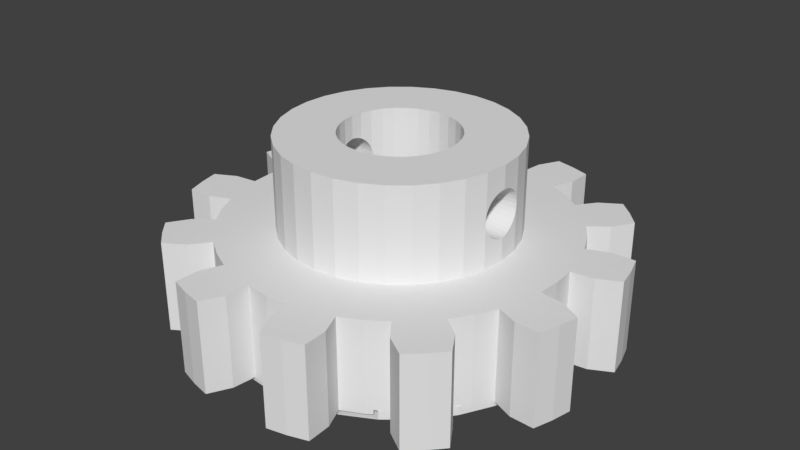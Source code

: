 # Source: rueda17_v1.blend  (saved by Blender 2.78.0; exported with 4.5.12 LTS)
import bpy
from mathutils import Matrix  # noqa: F401  (used for matrix-valued properties, if any)

bpy.ops.wm.read_factory_settings(use_empty=True)
scene = bpy.context.scene
scene.name = 'Scene'

# ---- collections
col_collection_1 = bpy.data.collections.new('Collection 1'); scene.collection.children.link(col_collection_1)

# ---- world
world_world = bpy.data.worlds.new('World'); scene.world = world_world
world_world.color = (0.05088, 0.05088, 0.05088)
world_world.use_sun_shadow = False
world_world.sun_shadow_jitter_overblur = 0.0
world_world.cycles.sampling_method = 'MANUAL'

# ---- meshes
me_gear = bpy.data.meshes.new('Gear')
me_gear.from_pydata([(0.0, 7.5, -2.2), (4.592e-16, 7.5, -2.0), (0.9748, 7.404, -2.0), (1.3, 7.372, -2.0), (1.463, 7.356, -2.0), (1.463, 7.356, -2.2), (2.452, -0.4877, -2.2), (2.5, 1.887e-07, -2.2), (2.452, 0.4877, -2.2), (2.31, 0.9567, -2.2), (2.079, 1.389, -2.2), (1.768, 1.768, -2.2), (1.389, 2.079, -2.2), (0.9567, 2.31, -2.2), (0.4877, 2.452, -2.2), (0.0, 2.5, -2.2), (-0.4877, 2.452, -2.2), (-0.9567, 2.31, -2.2), (-1.389, 2.079, -2.2), (-1.768, 1.768, -2.2), (-2.079, 1.389, -2.2), (-2.31, 0.9567, -2.2), (-2.452, 0.4877, -2.2), (-2.5, 2.414e-06, -2.2), (-7.5, 7.242e-06, -2.2), (-7.356, 1.463, -2.2), (-6.929, 2.87, -2.2), (-6.236, 4.167, -2.2), (-5.303, 5.303, -2.2), (-4.167, 6.236, -2.2), (-2.87, 6.929, -2.2), (-1.463, 7.356, -2.2), (2.87, 6.929, -2.2), (4.167, 6.236, -2.2), (5.303, 5.303, -2.2), (6.236, 4.167, -2.2), (6.929, 2.87, -2.2), (0.4877, -2.452, -2.2), (0.9567, -2.31, -2.2), (1.389, -2.079, -2.2), (1.768, -1.768, -2.2), (2.079, -1.389, -2.2), (2.31, -0.9567, -2.2), (7.356, 1.463, -2.2), (7.5, 5.662e-07, -2.2), (7.356, -1.463, -2.2), (6.929, -2.87, -2.2), (6.236, -4.167, -2.2), (5.303, -5.303, -2.2), (4.167, -6.236, -2.2), (2.87, -6.929, -2.2), (1.463, -7.356, -2.2), (-2.444e-06, -7.5, -2.2), (-1.463, -7.356, -2.2), (-2.87, -6.929, -2.2), (-4.167, -6.236, -2.2), (-5.303, -5.303, -2.2), (-6.236, -4.167, -2.2), (-6.929, -2.87, -2.2), (-7.356, -1.463, -2.2), (-2.452, -0.4877, -2.2), (-2.31, -0.9567, -2.2), (-2.079, -1.389, -2.2), (-1.768, -1.768, -2.2), (-1.389, -2.079, -2.2), (-0.9567, -2.31, -2.2), (-0.4877, -2.452, -2.2), (-8.146e-07, -2.5, -2.2), (-1.463, 7.356, -2.0), (-1.3, 7.372, -2.0), (-0.9748, 7.404, -2.0), (0.9789, 7.436, -2.0), (2.2, 8.21, -2.0), (1.941, 7.244, -2.0), (1.62, 7.308, -2.0), (1.109, 8.427, -2.0), (1.933, 7.213, -2.0), (2.87, 6.929, -2.0), (3.734, 6.467, -2.0), (4.022, 6.313, -2.0), (4.022, 6.313, -1.8), (4.167, 6.236, -1.8), (4.293, 6.132, -1.8), (4.293, 6.132, -2.0), (4.546, 5.925, -2.0), (5.303, 5.303, -2.0), (5.925, 4.546, -2.0), (6.132, 4.293, -2.0), (6.132, 4.293, -1.8), (6.236, 4.167, -1.8), (6.313, 4.022, -1.8), (6.313, 4.022, -2.0), (6.467, 3.734, -2.0), (6.929, 2.87, -2.0), (7.213, 1.933, -2.0), (7.308, 1.62, -2.0), (7.356, 1.463, -2.0), (7.372, 1.3, -2.0), (7.404, 0.9748, -2.0), (7.5, 0.0, -2.0), (7.404, -0.9748, -2.0), (7.372, -1.3, -2.0), (7.356, -1.463, -2.0), (7.308, -1.62, -2.0), (7.213, -1.933, -2.0), (6.929, -2.87, -2.0), (6.467, -3.734, -2.0), (6.313, -4.022, -2.0), (6.313, -4.022, -1.8), (6.236, -4.167, -1.8), (6.132, -4.293, -1.8), (6.132, -4.293, -2.0), (5.925, -4.546, -2.0), (5.303, -5.303, -2.0), (4.546, -5.925, -2.0), (4.293, -6.132, -2.0), (4.293, -6.132, -1.8), (4.167, -6.236, -1.8), (4.022, -6.313, -1.8), (4.022, -6.313, -2.0), (3.734, -6.467, -2.0), (2.87, -6.929, -1.8), (2.87, -6.929, -2.0), (1.933, -7.213, -2.0), (1.62, -7.308, -2.0), (1.463, -7.356, -2.0), (1.3, -7.372, -2.0), (0.9748, -7.404, -2.0), (-2.439e-06, -7.5, -2.0), (-0.9748, -7.404, -2.0), (-1.3, -7.372, -2.0), (-1.463, -7.356, -2.0), (-1.62, -7.308, -2.0), (-1.933, -7.213, -2.0), (-2.87, -6.929, -2.0), (-3.734, -6.467, -2.0), (-4.022, -6.313, -2.0), (-4.022, -6.313, -1.8), (-4.167, -6.236, -1.8), (-4.293, -6.132, -1.8), (-4.293, -6.132, -2.0), (-4.546, -5.925, -2.0), (-5.925, -4.546, -2.0), (-6.132, -4.293, -2.0), (-6.132, -4.293, -1.8), (-6.236, -4.167, -1.8), (-6.313, -4.022, -1.8), (-6.313, -4.022, -2.0), (-6.467, -3.734, -2.0), (-7.213, -1.933, -2.0), (-7.308, -1.62, -2.0), (-7.356, -1.463, -2.0), (-7.372, -1.3, -2.0), (-7.404, -0.9748, -2.0), (-7.5, 9.185e-16, -2.0), (-7.5, 4.348e-06, -1.8), (-7.404, 0.9748, -2.0), (-7.372, 1.3, -2.0), (-7.356, 1.463, -2.0), (-7.308, 1.62, -2.0), (-7.213, 1.933, -2.0), (-6.467, 3.734, -2.0), (-6.313, 4.022, -2.0), (-6.313, 4.022, -1.8), (-6.236, 4.167, -1.8), (-6.132, 4.293, -1.8), (-6.132, 4.293, -2.0), (-5.925, 4.546, -2.0), (-5.303, 5.303, -2.0), (-4.546, 5.925, -2.0), (-4.293, 6.132, -2.0), (-4.293, 6.132, -1.8), (-4.167, 6.236, -1.8), (-4.022, 6.313, -1.8), (-4.022, 6.313, -2.0), (-3.734, 6.467, -2.0), (-2.87, 6.929, -2.0), (-1.933, 7.213, -2.0), (-1.62, 7.308, -2.0), (-1.109, 8.427, -2.0), (-0.9789, 7.436, -2.0), (-1.941, 7.244, -2.0), (-2.2, 8.21, -2.0), (0.0, 7.5, -1.8), (4.592e-16, 7.5, 2.0), (0.9789, 7.436, 2.0), (2.459, 9.176, -2.0), (1.6, 9.364, -2.0), (3.253, 7.853, -2.0), (1.109, 8.427, 2.0), (3.75, 6.495, -2.0), (4.566, 5.95, -2.0), (3.75, 6.495, 2.0), (4.566, 5.95, 2.0), (5.95, 4.566, -2.0), (6.495, 3.75, 2.0), (6.495, 3.75, -2.0), (5.95, 4.566, 2.0), (7.244, 1.941, -2.0), (8.427, 1.109, -2.0), (7.436, 0.9789, -2.0), (8.21, 2.2, -2.0), (7.5, 2.72e-09, -1.8), (7.436, -0.9789, -2.0), (8.21, -2.2, -2.0), (7.244, -1.941, -2.0), (8.427, -1.109, -2.0), (7.853, -3.253, -2.0), (6.495, -3.75, -2.0), (5.95, -4.566, -2.0), (6.495, -3.75, 2.0), (5.95, -4.566, 2.0), (4.566, -5.95, -2.0), (3.75, -6.495, 2.0), (3.75, -6.495, -2.0), (4.566, -5.95, 2.0), (2.87, -6.929, 2.0), (3.253, -7.853, 2.0), (3.253, -7.853, -2.0), (2.2, -8.21, -2.0), (1.941, -7.244, -2.0), (1.109, -8.427, -2.0), (0.9789, -7.436, -2.0), (-0.9789, -7.436, -2.0), (-2.2, -8.21, -2.0), (-1.941, -7.244, -2.0), (-1.109, -8.427, -2.0), (-3.75, -6.495, -2.0), (-4.566, -5.95, -2.0), (-3.75, -6.495, 2.0), (-4.566, -5.95, 2.0), (-5.303, -5.303, -2.0), (-5.95, -4.566, -2.0), (-6.495, -3.75, 2.0), (-6.495, -3.75, -2.0), (-5.95, -4.566, 2.0), (-6.929, -2.87, -2.0), (-8.21, -2.2, -2.0), (-7.244, -1.941, -2.0), (-7.853, -3.253, -2.0), (-8.427, -1.109, -2.0), (-7.436, -0.9789, -2.0), (-7.436, 0.9789, -2.0), (-7.5, 9.185e-16, 2.0), (-7.436, 0.9789, 2.0), (-8.21, 2.2, -2.0), (-7.244, 1.941, -2.0), (-8.427, 1.109, -2.0), (-6.929, 2.87, -2.0), (-6.495, 3.75, -2.0), (-5.95, 4.566, -2.0), (-6.495, 3.75, 2.0), (-5.95, 4.566, 2.0), (-5.174, 6.744, -2.0), (-4.566, 5.95, -2.0), (-6.01, 6.01, -2.0), (-3.75, 6.495, 2.0), (-3.75, 6.495, -2.0), (-4.566, 5.95, 2.0), (-3.253, 7.853, -2.0), (-1.6, 9.364, -2.0), (-2.459, 9.176, -2.0), (-0.9789, 7.436, 2.0), (-1.109, 8.427, 2.0), (0.6498, 4.936, 2.0), (1.531e-16, 5.0, 2.0), (2.459, 9.176, 2.0), (1.6, 9.364, 2.0), (3.297, 8.91, -2.0), (2.87, 6.929, 2.0), (3.253, 7.853, 2.0), (1.941, 7.244, 2.0), (2.2, 8.21, 2.0), (5.174, 6.744, 2.0), (5.174, 6.744, -2.0), (2.489, 4.312, 2.0), (2.778, 4.157, 2.0), (3.031, 3.95, 2.0), (6.01, 6.01, -2.0), (6.744, 5.174, -2.0), (4.312, 2.489, 2.0), (3.95, 3.031, 2.0), (4.157, 2.778, 2.0), (6.929, 2.87, 2.0), (6.744, 5.174, 2.0), (7.853, 3.253, -2.0), (9.364, 1.6, -2.0), (9.176, 2.459, -2.0), (7.436, 0.9789, 2.0), (8.427, 1.109, 2.0), (7.5, 0.0, 2.0), (7.436, -0.9789, 2.0), (9.176, -2.459, -2.0), (9.364, -1.6, -2.0), (8.427, -1.109, 2.0), (8.91, -3.297, -2.0), (6.929, -2.87, 2.0), (6.929, -2.87, -1.8), (7.853, -3.253, 2.0), (6.744, -5.174, 2.0), (6.744, -5.174, -2.0), (4.312, -2.489, 2.0), (4.157, -2.778, 2.0), (3.95, -3.031, 2.0), (6.01, -6.01, -2.0), (5.174, -6.744, -2.0), (2.489, -4.312, 2.0), (3.031, -3.95, 2.0), (2.778, -4.157, 2.0), (5.174, -6.744, 2.0), (1.941, -7.244, 2.0), (2.2, -8.21, 2.0), (3.297, -8.91, 2.0), (3.297, -8.91, -2.0), (2.459, -9.176, -2.0), (1.6, -9.364, -2.0), (0.9789, -7.436, 2.0), (1.109, -8.427, 2.0), (-1.378e-15, -7.5, 2.0), (-2.444e-06, -7.5, -1.8), (-0.9789, -7.436, 2.0), (-2.459, -9.176, -2.0), (-1.6, -9.364, -2.0), (-3.253, -7.853, -2.0), (-1.109, -8.427, 2.0), (-2.87, -6.929, 2.0), (-2.87, -6.929, -1.8), (-5.174, -6.744, 2.0), (-5.174, -6.744, -2.0), (-2.489, -4.312, 2.0), (-2.778, -4.157, 2.0), (-3.031, -3.95, 2.0), (-6.01, -6.01, -2.0), (-6.744, -5.174, -2.0), (-4.312, -2.489, 2.0), (-3.95, -3.031, 2.0), (-4.157, -2.778, 2.0), (-6.929, -2.87, 2.0), (-6.744, -5.174, 2.0), (-9.176, -2.459, -2.0), (-8.91, -3.297, -2.0), (-7.853, -3.253, 2.0), (-9.364, -1.6, -2.0), (-7.436, -0.9789, 2.0), (-8.427, -1.109, 2.0), (-8.427, 1.109, 2.0), (-5.0, 6.123e-16, 2.0), (-4.936, 0.6498, 2.0), (-9.176, 2.459, -2.0), (-9.364, 1.6, -2.0), (-7.853, 3.253, -2.0), (-6.929, 2.87, 2.0), (-6.929, 2.87, -1.8), (-6.744, 5.174, 2.0), (-6.744, 5.174, -2.0), (-4.312, 2.489, 2.0), (-4.157, 2.778, 2.0), (-3.95, 3.031, 2.0), (-6.068, 7.31, -2.0), (-6.718, 6.718, -2.0), (-5.174, 6.744, 2.0), (-2.489, 4.312, 2.0), (-3.031, 3.95, 2.0), (-2.778, 4.157, 2.0), (-2.87, 6.929, 2.0), (-3.297, 8.91, -2.0), (-3.253, 7.853, 2.0), (-1.6, 9.364, 2.0), (-2.459, 9.176, 2.0), (-2.2, 8.21, 2.0), (-1.941, 7.244, 2.0), (-0.6498, 4.936, 2.0), (0.0, 5.0, 6.0), (0.9755, 4.904, 6.0), (0.9755, 4.904, 2.0), (1.289, 4.809, 2.0), (3.297, 8.91, 2.0), (1.913, 4.619, 2.0), (5.303, 5.303, 2.0), (6.01, 6.01, 2.0), (6.068, 7.31, 2.0), (6.068, 7.31, -2.0), (3.536, 3.536, 2.0), (1.913, 4.619, 6.0), (2.778, 4.157, 6.0), (3.536, 3.536, 6.0), (6.718, 6.718, -2.0), (7.31, 6.068, -2.0), (4.157, 2.778, 6.0), (4.619, 1.913, 6.0), (4.619, 1.913, 2.0), (7.853, 3.253, 2.0), (7.31, 6.068, 2.0), (8.91, 3.297, -2.0), (9.364, 1.6, 2.0), (9.176, 2.459, 2.0), (8.21, 2.2, 2.0), (7.244, 1.941, 2.0), (5.0, 0.0, 2.0), (4.936, 0.6498, 2.0), (4.936, -0.6498, 2.0), (9.176, -2.459, 2.0), (9.364, -1.6, 2.0), (7.244, -1.941, 2.0), (8.21, -2.2, 2.0), (8.91, -3.297, 2.0), (4.619, -1.913, 2.0), (5.303, -5.303, 2.0), (6.01, -6.01, 2.0), (7.31, -6.068, 2.0), (7.31, -6.068, -2.0), (3.536, -3.536, 2.0), (4.619, -1.913, 6.0), (4.157, -2.778, 6.0), (3.536, -3.536, 6.0), (6.718, -6.718, -2.0), (6.068, -7.31, -2.0), (2.778, -4.157, 6.0), (1.913, -4.619, 6.0), (1.913, -4.619, 2.0), (6.068, -7.31, 2.0), (1.289, -4.809, 2.0), (2.459, -9.176, 2.0), (1.6, -9.364, 2.0), (0.6498, -4.936, 2.0), (-1.629e-06, -5.0, 2.0), (-0.6498, -4.936, 2.0), (-2.459, -9.176, 2.0), (-1.6, -9.364, 2.0), (-3.297, -8.91, -2.0), (-3.253, -7.853, 2.0), (-1.941, -7.244, 2.0), (-2.2, -8.21, 2.0), (-1.913, -4.619, 2.0), (-5.303, -5.303, 2.0), (-6.01, -6.01, 2.0), (-6.068, -7.31, 2.0), (-6.068, -7.31, -2.0), (-3.536, -3.536, 2.0), (-1.913, -4.619, 6.0), (-2.778, -4.157, 6.0), (-3.536, -3.536, 6.0), (-6.718, -6.718, -2.0), (-7.31, -6.068, -2.0), (-4.157, -2.778, 6.0), (-4.619, -1.913, 6.0), (-4.619, -1.913, 2.0), (-7.31, -6.068, 2.0), (-9.176, -2.459, 2.0), (-8.91, -3.297, 2.0), (-7.244, -1.941, 2.0), (-8.21, -2.2, 2.0), (-9.364, -1.6, 2.0), (-4.936, -0.6498, 2.0), (-7.244, 1.941, 2.0), (-8.21, 2.2, 2.0), (-9.364, 1.6, 2.0), (-4.809, 1.289, 2.0), (-4.904, 0.9755, 2.0), (-4.904, -0.9754, 2.0), (-4.904, -0.9754, 3.787), (-4.909, -0.9239, 3.617), (-4.918, -0.8315, 3.444), (-4.93, -0.7071, 3.293), (-4.945, -0.5556, 3.169), (-4.962, -0.3827, 3.076), (-4.981, -0.1951, 3.019), (-5.0, 7.55e-08, 3.0), (-4.981, 0.1951, 3.019), (-4.962, 0.3827, 3.076), (-4.945, 0.5556, 3.169), (-4.93, 0.7071, 3.293), (-4.918, 0.8315, 3.444), (-4.909, 0.9239, 3.617), (-4.904, 0.9755, 3.787), (-9.176, 2.459, 2.0), (-8.91, 3.297, -2.0), (-7.853, 3.253, 2.0), (-4.619, 1.913, 2.0), (-5.303, 5.303, 2.0), (-6.01, 6.01, 2.0), (-7.31, 6.068, 2.0), (-7.31, 6.068, -2.0), (-3.536, 3.536, 2.0), (-4.619, 1.913, 6.0), (-4.157, 2.778, 6.0), (-3.536, 3.536, 6.0), (-6.068, 7.31, 2.0), (-6.718, 6.718, 2.0), (-2.778, 4.157, 6.0), (-1.913, 4.619, 6.0), (-1.913, 4.619, 2.0), (-3.297, 8.91, 2.0), (-1.289, 4.809, 2.0), (-0.9754, 4.904, 2.0), (-0.9754, 4.904, 6.0), (0.4877, -2.452, 6.0), (-8.146e-07, -2.5, 6.0), (-1.629e-06, -5.0, 6.0), (0.9755, -4.904, 6.0), (4.904, -0.9755, 6.0), (5.0, 3.775e-07, 6.0), (4.904, 0.9755, 6.0), (0.0, 2.5, 6.0), (0.4877, 2.452, 6.0), (0.9567, 2.31, 6.0), (1.389, 2.079, 6.0), (1.768, 1.768, 6.0), (2.079, 1.389, 6.0), (2.31, 0.9567, 6.0), (2.452, 0.4877, 6.0), (2.5, 1.887e-07, 6.0), (2.452, -0.4877, 6.0), (2.31, -0.9567, 6.0), (2.079, -1.389, 6.0), (1.768, -1.768, 6.0), (1.389, -2.079, 6.0), (0.9567, -2.31, 6.0), (6.718, 6.718, 2.0), (4.904, 0.9755, 4.213), (4.902, 0.9808, 4.195), (4.896, 1.0, 4.0), (4.902, 0.9808, 3.805), (4.904, 0.9755, 3.787), (4.904, 0.9755, 2.0), (4.809, 1.289, 2.0), (8.91, 3.297, 2.0), (5.0, 3.775e-07, 3.0), (4.981, -0.1951, 3.019), (4.962, -0.3827, 3.076), (4.945, -0.5556, 3.169), (4.93, -0.7071, 3.293), (4.918, -0.8315, 3.444), (4.909, -0.9239, 3.617), (4.904, -0.9755, 3.787), (4.904, -0.9755, 2.0), (4.909, 0.9239, 3.617), (4.918, 0.8315, 3.444), (4.93, 0.7071, 3.293), (4.945, 0.5556, 3.169), (4.962, 0.3827, 3.076), (4.981, 0.1951, 3.019), (4.809, -1.289, 2.0), (6.718, -6.718, 2.0), (4.902, -0.9808, 3.805), (4.896, -1.0, 4.0), (4.902, -0.9808, 4.195), (4.904, -0.9755, 4.213), (0.9755, -4.904, 2.0), (-1.289, -4.809, 2.0), (-0.9755, -4.904, 2.0), (-0.9755, -4.904, 6.0), (-3.297, -8.91, 2.0), (-6.718, -6.718, 2.0), (-0.4877, -2.452, 6.0), (-0.9567, -2.31, 6.0), (-1.389, -2.079, 6.0), (-1.768, -1.768, 6.0), (-2.079, -1.389, 6.0), (-2.31, -0.9567, 6.0), (-2.452, -0.4877, 6.0), (-2.5, 2.414e-06, 6.0), (-2.452, 0.4877, 6.0), (-2.31, 0.9567, 6.0), (-2.079, 1.389, 6.0), (-1.768, 1.768, 6.0), (-1.389, 2.079, 6.0), (-0.9567, 2.31, 6.0), (-0.4877, 2.452, 6.0), (-4.904, 0.9755, 6.0), (-5.0, 4.828e-06, 6.0), (-4.904, -0.9754, 6.0), (-4.904, -0.9754, 4.213), (-4.902, -0.9808, 4.195), (-4.896, -1.0, 4.0), (-4.902, -0.9808, 3.805), (-4.809, -1.289, 2.0), (-4.902, 0.9808, 3.805), (-4.896, 1.0, 4.0), (-4.902, 0.9808, 4.195), (-4.904, 0.9755, 4.213), (-2.297, -0.9808, 3.805), (-2.31, -0.9567, 3.726), (-2.32, -0.9239, 3.617), (-2.348, -0.8315, 3.444), (-2.385, -0.7071, 3.293), (-2.431, -0.5556, 3.169), (-2.462, -0.3827, 3.076), (-2.481, -0.1951, 3.019), (-2.5, 7.55e-08, 3.0), (-2.481, 0.1951, 3.019), (-2.462, 0.3827, 3.076), (-2.452, 0.4877, 3.132), (-2.431, 0.5556, 3.169), (-2.385, 0.7071, 3.293), (-2.348, 0.8315, 3.444), (-2.32, 0.9239, 3.617), (-2.31, 0.9567, 3.726), (-2.297, 0.9808, 3.805), (-8.91, 3.297, 2.0), (5.0, 3.775e-07, 5.0), (4.909, -0.9239, 4.383), (4.918, -0.8315, 4.556), (4.93, -0.7071, 4.707), (4.945, -0.5556, 4.831), (4.962, -0.3827, 4.924), (4.981, -0.1951, 4.981), (4.981, 0.1951, 4.981), (4.962, 0.3827, 4.924), (4.945, 0.5556, 4.831), (4.93, 0.7071, 4.707), (4.918, 0.8315, 4.556), (4.909, 0.9239, 4.383), (2.297, 0.9808, 4.195), (2.32, 0.9239, 4.383), (2.31, 0.9567, 4.274), (2.287, 1.0, 4.0), (2.297, 0.9808, 3.805), (2.32, 0.9239, 3.617), (2.31, 0.9567, 3.726), (2.481, -0.1951, 3.019), (2.5, 1.321e-07, 3.0), (2.462, -0.3827, 3.076), (2.385, -0.7071, 3.293), (2.431, -0.5556, 3.169), (2.348, -0.8315, 3.444), (2.32, -0.9239, 3.617), (2.297, -0.9808, 3.805), (2.31, -0.9567, 3.726), (2.348, 0.8315, 3.444), (2.385, 0.7071, 3.293), (2.431, 0.5556, 3.169), (2.462, 0.3827, 3.076), (2.452, 0.4877, 3.132), (2.481, 0.1951, 3.019), (2.287, -1.0, 4.0), (2.297, -0.9808, 4.195), (2.32, -0.9239, 4.383), (2.31, -0.9567, 4.274), (-4.909, 0.9239, 4.383), (-4.918, 0.8315, 4.556), (-4.93, 0.7071, 4.707), (-4.945, 0.5556, 4.831), (-4.962, 0.3827, 4.924), (-4.981, 0.1951, 4.981), (-5.0, 9.656e-07, 5.0), (-4.981, -0.1951, 4.981), (-4.962, -0.3827, 4.924), (-4.945, -0.5556, 4.831), (-4.93, -0.7071, 4.707), (-4.918, -0.8315, 4.556), (-4.909, -0.9239, 4.383), (-2.32, -0.9239, 4.383), (-2.31, -0.9567, 4.274), (-2.297, -0.9808, 4.195), (-2.287, -1.0, 4.0), (-2.287, 1.0, 4.0), (-2.297, 0.9808, 4.195), (-2.452, -0.4877, 3.132), (2.348, -0.8315, 4.556), (2.385, -0.7071, 4.707), (2.431, -0.5556, 4.831), (2.462, -0.3827, 4.924), (2.481, -0.1951, 4.981), (2.481, 0.1951, 4.981), (2.462, 0.3827, 4.924), (2.385, 0.7071, 4.707), (2.431, 0.5556, 4.831), (2.348, 0.8315, 4.556), (2.452, -0.4877, 3.132), (-2.32, 0.9239, 4.383), (-2.348, 0.8315, 4.556), (-2.385, 0.7071, 4.707), (-2.431, 0.5556, 4.831), (-2.462, 0.3827, 4.924), (-2.481, 0.1951, 4.981), (-2.5, 9.656e-07, 5.0), (-2.481, -0.1951, 4.981), (-2.462, -0.3827, 4.924), (-2.431, -0.5556, 4.831), (-2.385, -0.7071, 4.707), (-2.348, -0.8315, 4.556), (-2.31, 0.9567, 4.274), (2.452, -0.4877, 4.868), (2.5, 1.887e-07, 5.0), (2.452, 0.4877, 4.868), (-2.452, 0.4877, 4.868), (-2.452, -0.4877, 4.868), (0.4877, -2.452, -1.8), (0.9567, -2.31, -1.8), (-8.146e-07, -2.5, -1.8), (0.4877, 2.452, -1.8), (0.0, 2.5, -1.8), (0.9567, 2.31, -1.8), (1.389, 2.079, -1.8), (1.768, 1.768, -1.8), (2.079, 1.389, -1.8), (2.31, 0.9567, -1.8), (2.079, -1.389, -1.8), (2.31, -0.9567, -1.8), (1.768, -1.768, -1.8), (1.389, -2.079, -1.8), (-0.4877, -2.452, -1.8), (-0.9567, -2.31, -1.8), (-1.389, -2.079, -1.8), (-1.768, -1.768, -1.8), (-2.079, -1.389, -1.8), (-2.31, -0.9567, -1.8), (-2.31, 0.9567, -1.8), (-2.079, 1.389, -1.8), (-1.768, 1.768, -1.8), (-1.389, 2.079, -1.8), (-0.9567, 2.31, -1.8), (-0.4877, 2.452, -1.8), (2.452, 0.4877, -1.8), (2.452, -0.4877, -1.8), (-2.452, -0.4877, -1.8), (-2.452, 0.4877, -1.8), (2.5, 1.865e-07, -1.8), (-2.5, 2.414e-06, -1.8)], [], [(0, 1, 2, 3, 4, 5), (6, 7, 8, 9, 10, 11, 12, 13, 14, 15, 16, 17, 18, 19, 20, 21, 22, 23, 24, 25, 26, 27, 28, 29, 30, 31, 0, 5, 32, 33, 34, 35, 36), (37, 38, 39, 40, 41, 42, 6, 36, 43, 44, 45, 46, 47, 48, 49, 50, 51, 52, 53, 54, 55, 56, 57, 58, 59, 24, 23, 60, 61, 62, 63, 64, 65, 66, 67), (31, 68, 69, 70, 1, 0), (1, 71, 2), (2, 71, 3), (72, 73, 74, 4, 3, 71, 75), (5, 4, 74, 76, 77, 32), (32, 77, 78, 79, 80, 81, 33), (33, 81, 82, 83, 84, 85, 34), (34, 85, 86, 87, 88, 89, 35), (35, 89, 90, 91, 92, 93, 36), (36, 93, 94, 95, 96, 43), (43, 96, 97, 98, 99, 44), (44, 99, 100, 101, 102, 45), (45, 102, 103, 104, 105, 46), (46, 105, 106, 107, 108, 109, 47), (47, 109, 110, 111, 112, 113, 48), (48, 113, 114, 115, 116, 117, 49), (50, 122, 123, 124, 125, 51), (51, 125, 126, 127, 128, 52), (52, 128, 129, 130, 131, 53), (53, 131, 132, 133, 134, 54), (54, 134, 135, 136, 137, 138, 55), (55, 138, 139, 140, 141, 231, 56), (56, 231, 142, 143, 144, 145, 57), (57, 145, 146, 147, 148, 236, 58), (58, 236, 149, 150, 151, 59), (59, 151, 152, 153, 154, 155, 24), (24, 155, 154, 156, 157, 158, 25), (25, 158, 159, 160, 248, 26), (26, 248, 161, 162, 163, 164, 27), (27, 164, 165, 166, 167, 168, 28), (28, 168, 169, 170, 171, 172, 29), (29, 172, 173, 174, 175, 176, 30), (30, 176, 177, 178, 68, 31), (179, 180, 69, 68, 178, 181, 182), (180, 70, 69), (70, 180, 1), (71, 1, 183, 184, 185), (186, 72, 75, 187), (188, 77, 73, 72), (73, 76, 74), (189, 75, 71, 185), (76, 73, 77), (77, 190, 78), (78, 190, 79), (191, 83, 82, 80, 79, 190, 192, 193), (82, 81, 80), (83, 191, 84), (84, 191, 85), (85, 194, 86), (86, 194, 87), (195, 196, 91, 90, 88, 87, 194, 197), (90, 89, 88), (196, 92, 91), (92, 196, 93), (93, 198, 94), (94, 198, 95), (199, 200, 97, 96, 95, 198, 201), (200, 98, 97), (98, 200, 99), (99, 203, 100), (100, 203, 101), (204, 205, 103, 102, 101, 203, 206), (205, 104, 103), (104, 205, 105), (207, 105, 205, 204), (105, 208, 106), (106, 208, 107), (209, 111, 110, 108, 107, 208, 210, 211), (110, 109, 108), (111, 209, 112), (112, 209, 113), (113, 212, 114), (114, 212, 115), (213, 214, 119, 118, 116, 115, 212, 215), (118, 117, 116), (214, 120, 119), (120, 214, 122), (122, 214, 213, 216, 121), (217, 218, 122, 121, 216), (219, 220, 122, 218), (122, 220, 123), (123, 220, 124), (221, 222, 126, 125, 124, 220, 219), (222, 127, 126), (127, 222, 128), (128, 223, 129), (129, 223, 130), (224, 225, 132, 131, 130, 223, 226), (225, 133, 132), (133, 225, 134), (227, 135, 134), (135, 227, 136), (228, 140, 139, 137, 136, 227, 229, 230), (139, 138, 137), (140, 228, 141), (141, 228, 231), (232, 142, 231), (142, 232, 143), (233, 234, 147, 146, 144, 143, 232, 235), (146, 145, 144), (234, 148, 147), (148, 234, 236), (238, 149, 236), (149, 238, 150), (240, 241, 152, 151, 150, 238, 237), (241, 153, 152), (153, 241, 154), (154, 242, 156), (156, 242, 157), (245, 246, 159, 158, 157, 242, 247), (246, 160, 159), (160, 246, 248), (249, 161, 248), (161, 249, 162), (250, 166, 165, 163, 162, 249, 251, 252), (165, 164, 163), (166, 250, 167), (167, 250, 168), (253, 254, 168, 255), (254, 169, 168), (169, 254, 170), (256, 257, 174, 173, 171, 170, 254, 258), (173, 172, 171), (257, 175, 174), (175, 257, 176), (182, 181, 176, 259), (181, 177, 176), (177, 181, 178), (260, 179, 182, 261), (262, 180, 179, 263), (184, 183, 1, 180, 262), (264, 185, 184, 265), (266, 186, 187, 267), (268, 188, 72, 186), (267, 187, 75, 189), (269, 77, 188, 270), (271, 272, 189, 185), (192, 190, 77, 269), (273, 274, 191, 193), (193, 192, 275, 276, 277), (278, 85, 191, 274), (279, 194, 85, 278), (280, 195, 197, 281, 282), (93, 196, 195, 283), (197, 194, 279, 284), (201, 198, 93, 285), (286, 199, 201, 287), (288, 200, 199, 289), (290, 202, 99, 200, 288), (203, 99, 202, 290, 291), (292, 204, 206, 293), (294, 206, 203, 291), (295, 207, 204, 292), (296, 297, 105, 207, 298), (210, 208, 105, 297, 296), (299, 300, 209, 211), (211, 210, 301, 302, 303), (304, 113, 209, 300), (305, 212, 113, 304), (306, 213, 215, 307, 308), (215, 212, 305, 309), (419, 216, 213, 306), (310, 311, 217, 216), (312, 313, 218, 217), (314, 219, 218, 313), (315, 221, 219, 314), (316, 222, 221, 317), (318, 128, 222, 316), (128, 318, 319), (128, 319, 318, 320, 223), (321, 224, 226, 322), (323, 134, 225, 224), (324, 226, 223, 320), (134, 325, 326), (134, 326, 325, 229, 227), (327, 328, 228, 230), (230, 229, 329, 330, 331), (332, 231, 228, 328), (333, 232, 231, 332), (334, 233, 235, 335, 336), (236, 234, 233, 337), (235, 232, 333, 338), (339, 237, 239, 340), (341, 239, 236, 337), (342, 240, 237, 339), (343, 241, 240, 344), (243, 154, 241, 343), (345, 247, 242, 244), (244, 243, 346, 347), (348, 245, 247, 349), (350, 248, 246, 245), (248, 351, 352), (248, 352, 351, 251, 249), (353, 354, 250, 252), (252, 251, 355, 356, 357), (255, 168, 250, 354), (358, 253, 255, 359), (258, 254, 253, 360), (361, 256, 258, 362, 363), (176, 257, 256, 364), (261, 182, 259, 365), (366, 259, 176, 364), (367, 260, 261, 368), (263, 179, 260, 367), (262, 263, 369, 370), (265, 184, 262, 371), (265, 372, 373, 374, 264), (375, 271, 185, 264, 374), (272, 266, 267, 189), (376, 268, 186, 266), (270, 188, 268, 376), (269, 270, 272, 271), (275, 192, 269, 377), (378, 379, 273, 193), (380, 381, 274, 273), (382, 378, 193, 277), (377, 383, 384, 276, 275), (276, 384, 385, 382, 277), (386, 278, 274, 381), (387, 279, 278, 386), (282, 388, 389, 390, 280), (390, 283, 195, 280), (281, 197, 378, 382), (382, 385, 388, 282, 281), (391, 285, 93, 283), (197, 284, 379, 378), (284, 279, 387, 392), (287, 201, 285, 393), (394, 286, 287, 395), (289, 199, 286, 394), (288, 289, 396, 397), (398, 290, 288, 399), (400, 291, 290, 398), (401, 292, 293, 402), (402, 293, 206, 294), (403, 404, 294, 291), (405, 295, 292, 401), (298, 207, 295, 405), (296, 298, 404, 403), (301, 210, 296, 406), (407, 408, 299, 211), (409, 410, 300, 299), (411, 407, 211, 303), (406, 412, 413, 302, 301), (302, 413, 414, 411, 303), (415, 304, 300, 410), (416, 305, 304, 415), (308, 417, 418, 419, 306), (307, 215, 407, 411), (411, 414, 417, 308, 307), (215, 309, 408, 407), (309, 305, 416, 420), (421, 310, 216, 419), (316, 317, 311, 310), (311, 422, 312, 217), (422, 314, 313, 312), (423, 315, 314, 422), (317, 221, 315, 423), (425, 318, 316, 424), (320, 318, 425, 426), (427, 321, 322, 428), (429, 323, 224, 321), (428, 322, 226, 324), (325, 134, 323, 430), (431, 432, 324, 320), (329, 229, 325, 433), (434, 435, 327, 230), (436, 437, 328, 327), (438, 434, 230, 331), (433, 439, 440, 330, 329), (330, 440, 441, 438, 331), (442, 332, 328, 437), (443, 333, 332, 442), (336, 444, 445, 446, 334), (446, 337, 233, 334), (335, 235, 434, 438), (438, 441, 444, 336, 335), (235, 338, 435, 434), (338, 333, 443, 447), (448, 339, 340, 449), (449, 340, 239, 341), (450, 451, 341, 337), (452, 342, 339, 448), (344, 240, 342, 452), (343, 344, 451, 450), (346, 243, 343, 453), (454, 455, 345, 244), (456, 349, 247, 345), (457, 454, 244, 347, 458), (459, 460, 461, 462, 463, 464, 465, 466, 467, 346, 453), (346, 467, 468, 469, 470, 471, 472, 473, 474, 458, 347), (475, 348, 349, 456), (476, 350, 245, 348), (351, 248, 350, 477), (355, 251, 351, 478), (479, 480, 353, 252), (481, 482, 354, 353), (483, 479, 252, 357), (478, 484, 485, 356, 355), (356, 485, 486, 483, 357), (359, 255, 354, 482), (487, 358, 359, 488), (360, 253, 358, 487), (258, 360, 480, 479), (363, 489, 490, 491, 361), (491, 364, 256, 361), (362, 258, 479, 483), (483, 486, 489, 363, 362), (368, 261, 365, 492), (492, 365, 259, 366), (370, 369, 366, 364), (263, 367, 368, 369), (371, 262, 370, 493, 494), (494, 495, 372, 265, 371), (496, 497, 498, 499, 418, 417, 414, 413, 412, 500, 501, 502, 389, 388, 385, 384, 383, 373, 372, 503, 504, 505, 506, 507, 508, 509, 510, 511, 512, 513, 514, 515, 516, 517), (374, 373, 383, 377, 375), (377, 269, 271, 375), (270, 376, 266, 272), (379, 518, 380, 273), (518, 386, 381, 380), (392, 387, 386, 518), (390, 389, 502, 519, 520, 521, 522, 523, 524, 525), (525, 397, 283, 390), (397, 396, 391, 283), (526, 393, 285, 391), (284, 392, 518, 379), (395, 287, 393, 526), (289, 394, 395, 396), (399, 288, 397, 525, 524), (398, 527, 528, 529, 530, 531, 532, 533, 534, 535, 400), (524, 523, 536, 537, 538, 539, 540, 541, 527, 398, 399), (542, 403, 291, 400, 535), (404, 401, 402, 294), (298, 405, 401, 404), (406, 296, 403, 542), (408, 543, 409, 299), (543, 415, 410, 409), (535, 534, 544, 545, 546, 547, 500, 412, 406, 542), (420, 416, 415, 543), (419, 418, 499, 548, 421), (309, 420, 543, 408), (424, 316, 310, 421, 548), (317, 423, 422, 311), (548, 499, 498, 425, 424), (549, 431, 320, 426, 550), (425, 498, 551, 550, 426), (432, 427, 428, 324), (552, 429, 321, 427), (430, 323, 429, 552), (325, 430, 432, 431), (433, 325, 431, 549), (550, 551, 439, 433, 549), (435, 553, 436, 327), (553, 442, 437, 436), (497, 554, 555, 556, 557, 558, 559, 560, 561, 562, 563, 564, 565, 566, 567, 568, 503, 372, 495, 490, 489, 486, 485, 484, 569, 570, 571, 445, 444, 441, 440, 439, 551, 498), (447, 443, 442, 553), (446, 445, 571, 572, 573, 574, 575, 460, 459, 576), (576, 450, 337, 446), (338, 447, 553, 435), (451, 448, 449, 341), (344, 452, 448, 451), (453, 343, 450, 576, 459), (351, 477, 455, 454), (455, 475, 456, 345), (458, 474, 577, 578, 579, 580, 569, 484, 478, 457), (478, 351, 454, 457), (461, 460, 575, 581, 582, 583), (462, 461, 583, 584), (463, 462, 584, 585), (464, 463, 585, 586), (465, 464, 586, 658, 587), (466, 465, 587, 588), (467, 466, 588, 589), (467, 589, 590, 468), (469, 468, 590, 591), (470, 469, 591, 592, 593), (471, 470, 593, 594), (472, 471, 594, 595), (473, 472, 595, 596), (577, 474, 473, 596, 597, 598), (599, 476, 348, 475), (477, 350, 476, 599), (480, 488, 481, 353), (488, 359, 482, 481), (360, 487, 488, 480), (491, 490, 495, 494, 493), (493, 370, 364, 491), (369, 368, 492, 366), (600, 501, 500, 547, 601, 602, 603, 604, 605, 606), (519, 502, 501, 600, 607, 608, 609, 610, 611, 612), (613, 520, 519, 612, 614, 615), (616, 521, 520, 613), (617, 522, 521, 616), (618, 536, 523, 522, 617, 619), (396, 395, 526, 391), (527, 541, 634, 621), (620, 528, 527, 621), (622, 529, 528, 620), (622, 669, 624, 530, 529), (623, 531, 530, 624), (625, 532, 531, 623), (626, 533, 532, 625), (627, 544, 534, 533, 626, 628), (629, 537, 536, 618), (630, 538, 537, 629), (631, 539, 538, 630), (632, 540, 539, 631, 633), (634, 541, 540, 632), (635, 545, 544, 627), (636, 546, 545, 635), (637, 601, 547, 546, 636, 638), (430, 552, 427, 432), (645, 570, 569, 580, 639, 640, 641, 642, 643, 644), (572, 571, 570, 645, 646, 647, 648, 649, 650, 651), (573, 572, 651, 652, 653, 654), (574, 573, 654, 655), (575, 574, 655, 581), (477, 599, 475, 455), (578, 577, 598, 656), (579, 578, 656, 657), (580, 579, 657, 682, 670, 639), (600, 606, 663, 684), (659, 602, 601, 637), (660, 603, 602, 659), (661, 604, 603, 660), (663, 606, 605, 662), (664, 607, 600, 684), (665, 608, 607, 664), (665, 685, 667, 609, 608), (666, 610, 609, 667), (668, 611, 610, 666), (614, 612, 611, 668), (640, 639, 670, 671), (641, 640, 671, 672), (642, 641, 672, 673), (644, 643, 674, 675), (646, 645, 676, 677), (647, 646, 677, 678), (678, 687, 679, 648, 647), (649, 648, 679, 680), (650, 649, 680, 681), (651, 650, 681, 652), (661, 683, 662, 605, 604), (673, 686, 674, 643, 642), (675, 676, 645, 644), (688, 496, 517, 689), (690, 497, 496, 688), (691, 504, 503, 692), (693, 505, 504, 691), (694, 506, 505, 693), (695, 507, 506, 694), (696, 508, 507, 695), (697, 619, 617, 616, 613, 615, 509, 508, 696), (685, 510, 509), (509, 615, 614, 668, 666, 667, 685), (684, 663, 662, 683, 512), (512, 511, 684), (683, 661, 660, 659, 637, 638, 513), (513, 512, 683), (698, 514, 513, 638, 636, 635, 627, 628, 699), (700, 515, 514, 698), (701, 516, 515, 700), (689, 517, 516, 701), (702, 554, 497, 690), (703, 555, 554, 702), (704, 556, 555, 703), (705, 557, 556, 704), (706, 558, 557, 705), (707, 582, 581, 655, 654, 653, 559, 558, 706), (687, 560, 559), (559, 653, 652, 681, 680, 679, 687), (676, 675, 674, 686, 562), (562, 561, 676), (686, 673, 672, 671, 670, 682, 563, 562), (564, 563, 682), (682, 657, 656, 598, 597, 708, 709, 564), (710, 565, 564, 709), (711, 566, 565, 710), (712, 567, 566, 711), (713, 568, 567, 712), (692, 503, 568, 713), (714, 633, 631, 630, 629, 618, 619, 697), (684, 511, 510, 685, 665, 664), (699, 628, 626, 625, 623, 624, 669, 715), (716, 658, 586, 585, 584, 583, 582, 707), (677, 676, 561, 560, 687, 678), (708, 597, 596, 595, 594, 593, 592, 717), (718, 621, 634, 632, 633, 714), (715, 669, 622, 620, 621, 718), (719, 589, 588, 587, 658, 716), (717, 592, 591, 590, 589, 719), (15, 14, 691, 692), (16, 15, 692, 713), (14, 13, 693, 691), (17, 16, 713, 712), (13, 12, 694, 693), (18, 17, 712, 711), (12, 11, 695, 694), (19, 18, 711, 710), (11, 10, 696, 695), (20, 19, 710, 709), (10, 9, 697, 696), (21, 20, 709, 708), (9, 8, 714, 697), (22, 21, 708, 717), (8, 7, 718, 714), (23, 22, 717, 719), (7, 6, 715, 718), (60, 23, 719, 716), (6, 42, 699, 715), (61, 60, 716, 707), (42, 41, 698, 699), (62, 61, 707, 706), (41, 40, 700, 698), (63, 62, 706, 705), (40, 39, 701, 700), (64, 63, 705, 704), (39, 38, 689, 701), (65, 64, 704, 703), (38, 37, 688, 689), (66, 65, 703, 702), (37, 67, 690, 688), (67, 66, 702, 690), (237, 238, 236, 239)])
me_gear.use_remesh_preserve_volume = False
me_gear.use_remesh_preserve_attributes = False
me_gear.use_mirror_vertex_groups = False
me_gear.update()

# ---- objects
ob_gear = bpy.data.objects.new('Gear', me_gear)

# ---- transforms, parenting, visibility, modifiers, constraints
ob_gear.location = (0.0, 0.0, 0.0)
ob_gear.lineart.crease_threshold = 0.0
_vg = ob_gear.vertex_groups.new(name='Tips')
_vg = ob_gear.vertex_groups.new(name='Valleys')

# ---- collection membership
col_collection_1.objects.link(ob_gear)

# ---- scene / render settings (as saved in the file)
scene.frame_start = 1; scene.frame_end = 250; scene.frame_set(1)
scene.render.engine = 'BLENDER_EEVEE_NEXT'
scene.render.resolution_percentage = 50
scene.render.dither_intensity = 0.0
scene.cycles.use_denoising = False
scene.cycles.samples = 128
scene.cycles.sampling_pattern = 'TABULATED_SOBOL'
scene.cycles.light_sampling_threshold = 0.0
scene.cycles.use_adaptive_sampling = False
scene.cycles.use_light_tree = False
scene.cycles.blur_glossy = 0.0
scene.cycles.sample_clamp_indirect = 0.0
scene.view_settings.view_transform = 'Standard'
bpy.context.view_layer.update()

# ---- added for rendering (the .blend has no active camera and no usable light): camera, sun
cam_auto = bpy.data.cameras.new('AutoCamera')
cam_auto.lens = 50.0
cam_auto.sensor_width = 36.0
cam_auto.clip_end = 1000.0
ob_auto_camera = bpy.data.objects.new('AutoCamera', cam_auto)
scene.collection.objects.link(ob_auto_camera)
ob_auto_camera.location = (25.6534, -30.7841, 22.4227)
ob_auto_camera.rotation_euler = (1.09748, -7.21219e-08, 0.694738)
scene.camera = ob_auto_camera
light_auto_sun = bpy.data.lights.new('AutoSun', 'SUN')
light_auto_sun.energy = 3.0
light_auto_sun.angle = 0.0523599
ob_auto_sun = bpy.data.objects.new('AutoSun', light_auto_sun)
scene.collection.objects.link(ob_auto_sun)
ob_auto_sun.rotation_euler = (0.872665, 0.174533, 0.523599)
bpy.context.view_layer.update()
